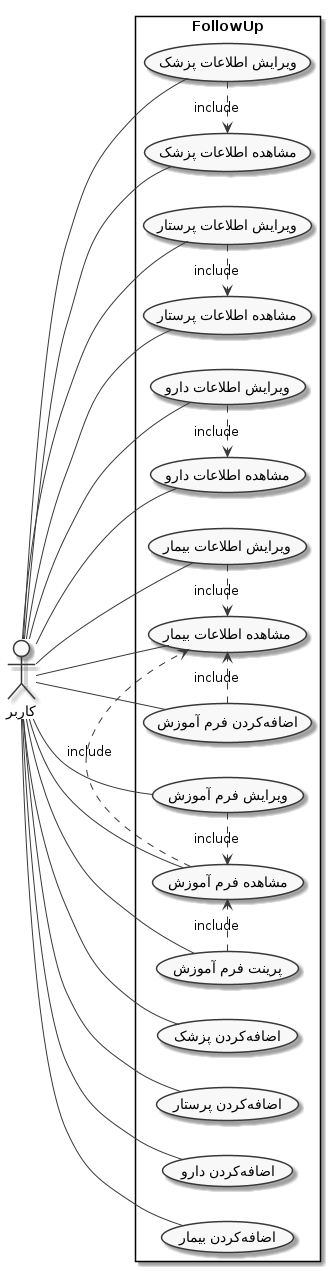

The diagram above was rendered by PlantUML. Its source (embedded in the PNG):
@startuml use_case_1
left to right direction
skinparam packageStyle rectangle
skinparam monochrome true
actor "کاربر" as user
rectangle FollowUp {
  usecase "اضافهکردن پزشک" as add_doctor
  usecase "ویرایش اطلاعات پزشک" as edit_doctor
  usecase "مشاهده اطلاعات پزشک" as see_doctor
  usecase "اضافهکردن پرستار" as add_nurse
  usecase "ویرایش اطلاعات پرستار" as edit_nurse
  usecase "مشاهده اطلاعات پرستار" as see_nurse
  usecase "اضافهکردن دارو" as add_drug
  usecase "ویرایش اطلاعات دارو" as edit_drug
  usecase "مشاهده اطلاعات دارو" as see_drug
  usecase "اضافهکردن بیمار" as add_patient
  usecase "ویرایش اطلاعات بیمار" as edit_patient
  usecase "مشاهده اطلاعات بیمار" as see_patient
  usecase "اضافهکردن فرم آموزش" as add_edu_form
  usecase "مشاهده فرم آموزش" as see_edu_form
  usecase "پرینت فرم آموزش" as print_edu_form
  usecase "ویرایش فرم آموزش" as edit_edu_form
}
user -- add_doctor
user -- edit_doctor
user -- see_doctor
edit_doctor .> see_doctor : include
user -- add_nurse
user -- edit_nurse
user -- see_nurse
edit_nurse .> see_nurse : include
user -- add_drug
user -- edit_drug
user -- see_drug
edit_drug .> see_drug : include
user -- add_patient
user -- edit_patient
user -- see_patient
edit_patient .> see_patient : include
user -- add_edu_form
add_edu_form .> see_patient : include
user -- edit_edu_form
user -- see_edu_form
edit_edu_form .> see_edu_form : include
see_edu_form .> see_patient : include
user -- print_edu_form
print_edu_form .> see_edu_form : include
@enduml